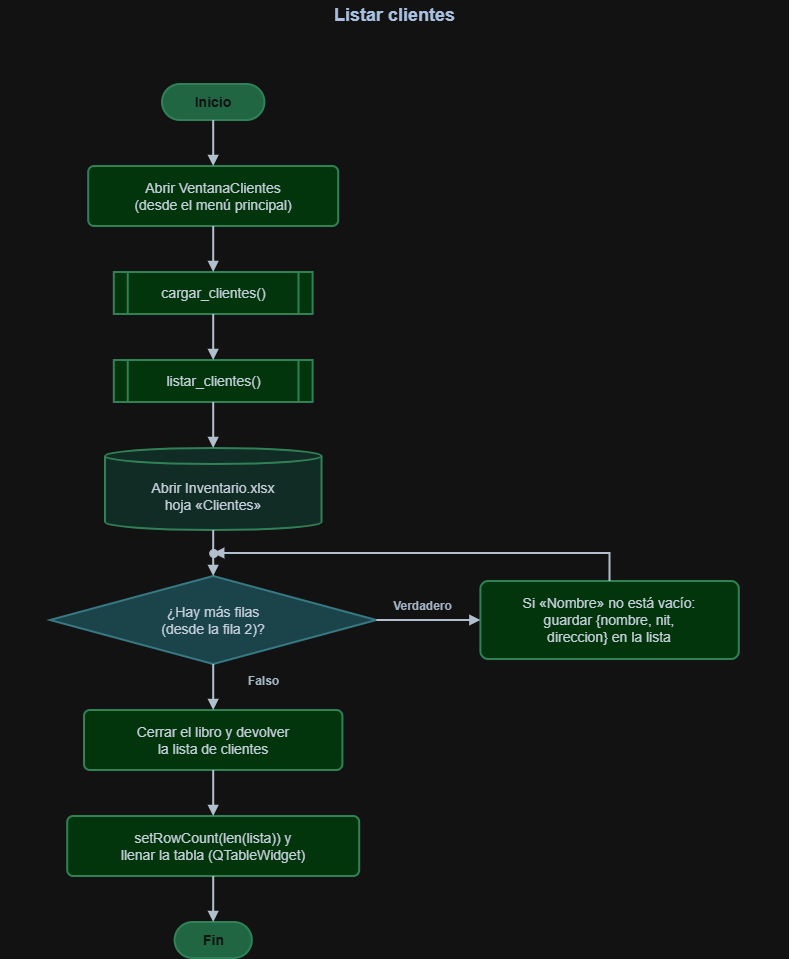

The diagram above was exported from draw.io. Its source (the exported page's mxGraphModel, read from the mxfile embedded in the PNG):
<mxGraphModel dx="1943" dy="994" grid="1" gridSize="10" guides="1" tooltips="1" connect="1" arrows="1" fold="1" page="1" pageScale="1" pageWidth="827" pageHeight="1169" math="0" shadow="0">
  <root>
    <mxCell id="0" />
    <mxCell id="1" parent="0" />
    <mxCell id="Uau9tB3_y88FTXc7tE9Q-52" parent="1" style="text;html=1;align=center;verticalAlign=middle;fontStyle=1;fontSize=18;fontColor=#1F3A5F;" value="Listar clientes" vertex="1">
      <mxGeometry height="30" width="788" y="12" as="geometry" />
    </mxCell>
    <mxCell id="Uau9tB3_y88FTXc7tE9Q-54" parent="1" style="rounded=1;arcSize=50;whiteSpace=wrap;html=1;fillColor=#74C69D;strokeColor=#4FAE7B;strokeWidth=2;fontColor=#FFFFFF;fontSize=14;fontStyle=1;" value="Inicio" vertex="1">
      <mxGeometry height="36" width="102.4" x="162" y="96" as="geometry" />
    </mxCell>
    <mxCell id="Uau9tB3_y88FTXc7tE9Q-55" parent="1" style="rounded=1;arcSize=10;whiteSpace=wrap;html=1;fillColor=#BBF7C6;strokeColor=#4FAE7B;strokeWidth=2;fontColor=#1B2733;fontSize=14;" value="Abrir VentanaClientes&lt;br&gt;(desde el menú principal)" vertex="1">
      <mxGeometry height="60" width="250" x="88.2" y="178" as="geometry" />
    </mxCell>
    <mxCell id="Uau9tB3_y88FTXc7tE9Q-56" parent="1" style="shape=process;size=0.07;whiteSpace=wrap;html=1;fillColor=#BBF7C6;strokeColor=#4FAE7B;strokeWidth=2;fontColor=#1B2733;fontSize=14;" value="cargar_clientes()" vertex="1">
      <mxGeometry height="42" width="198.8" x="113.8" y="284" as="geometry" />
    </mxCell>
    <mxCell id="Uau9tB3_y88FTXc7tE9Q-57" parent="1" style="shape=process;size=0.07;whiteSpace=wrap;html=1;fillColor=#BBF7C6;strokeColor=#4FAE7B;strokeWidth=2;fontColor=#1B2733;fontSize=14;" value="listar_clientes()" vertex="1">
      <mxGeometry height="42" width="198.8" x="113.8" y="372" as="geometry" />
    </mxCell>
    <mxCell id="Uau9tB3_y88FTXc7tE9Q-58" parent="1" style="shape=cylinder3;boundedLbl=1;backgroundOutline=1;size=8;whiteSpace=wrap;html=1;fillColor=#CFEFE6;strokeColor=#4FAE7B;strokeWidth=2;fontColor=#1B2733;fontSize=14;" value="Abrir Inventario.xlsx&lt;br&gt;hoja «Clientes»" vertex="1">
      <mxGeometry height="82" width="216.4" x="105" y="460" as="geometry" />
    </mxCell>
    <mxCell id="Uau9tB3_y88FTXc7tE9Q-59" parent="1" style="rhombus;whiteSpace=wrap;html=1;fillColor=#A8D8DF;strokeColor=#5BA7B3;strokeWidth=2;fontColor=#1B2733;fontSize=14;" value="¿Hay más filas&lt;br&gt;(desde la fila 2)?" vertex="1">
      <mxGeometry height="88" width="326.4" x="50" y="588" as="geometry" />
    </mxCell>
    <mxCell id="Uau9tB3_y88FTXc7tE9Q-60" parent="1" style="rounded=1;arcSize=10;whiteSpace=wrap;html=1;fillColor=#BBF7C6;strokeColor=#4FAE7B;strokeWidth=2;fontColor=#1B2733;fontSize=14;" value="Si «Nombre» no está vacío:&lt;br&gt;guardar {nombre, nit,&lt;br&gt;direccion} en la lista" vertex="1">
      <mxGeometry height="78" width="258.4" x="480.4" y="593" as="geometry" />
    </mxCell>
    <mxCell id="Uau9tB3_y88FTXc7tE9Q-61" parent="1" style="rounded=1;arcSize=10;whiteSpace=wrap;html=1;fillColor=#BBF7C6;strokeColor=#4FAE7B;strokeWidth=2;fontColor=#1B2733;fontSize=14;" value="Cerrar el libro y devolver&lt;br&gt;la lista de clientes" vertex="1">
      <mxGeometry height="60" width="258.4" x="84" y="722" as="geometry" />
    </mxCell>
    <mxCell id="Uau9tB3_y88FTXc7tE9Q-62" parent="1" style="rounded=1;arcSize=10;whiteSpace=wrap;html=1;fillColor=#BBF7C6;strokeColor=#4FAE7B;strokeWidth=2;fontColor=#1B2733;fontSize=14;" value="setRowCount(len(lista)) y&lt;br&gt;llenar la tabla (QTableWidget)" vertex="1">
      <mxGeometry height="60" width="292" x="67.2" y="828" as="geometry" />
    </mxCell>
    <mxCell id="Uau9tB3_y88FTXc7tE9Q-63" parent="1" style="rounded=1;arcSize=50;whiteSpace=wrap;html=1;fillColor=#74C69D;strokeColor=#4FAE7B;strokeWidth=2;fontColor=#FFFFFF;fontSize=14;fontStyle=1;" value="Fin" vertex="1">
      <mxGeometry height="36" width="77.2" x="174.6" y="934" as="geometry" />
    </mxCell>
    <mxCell id="Uau9tB3_y88FTXc7tE9Q-64" edge="1" parent="1" source="Uau9tB3_y88FTXc7tE9Q-54" style="html=1;rounded=0;endFill=1;strokeWidth=2;strokeColor=#2B3A4A;endArrow=block;exitX=0.5000;exitY=1.0000;exitDx=0;exitDy=0;entryX=0.5000;entryY=0.0000;entryDx=0;entryDy=0;" target="Uau9tB3_y88FTXc7tE9Q-55">
      <mxGeometry relative="1" as="geometry" />
    </mxCell>
    <mxCell id="Uau9tB3_y88FTXc7tE9Q-65" edge="1" parent="1" source="Uau9tB3_y88FTXc7tE9Q-55" style="html=1;rounded=0;endFill=1;strokeWidth=2;strokeColor=#2B3A4A;endArrow=block;exitX=0.5000;exitY=1.0000;exitDx=0;exitDy=0;entryX=0.5000;entryY=0.0000;entryDx=0;entryDy=0;" target="Uau9tB3_y88FTXc7tE9Q-56">
      <mxGeometry relative="1" as="geometry" />
    </mxCell>
    <mxCell id="Uau9tB3_y88FTXc7tE9Q-66" edge="1" parent="1" source="Uau9tB3_y88FTXc7tE9Q-56" style="html=1;rounded=0;endFill=1;strokeWidth=2;strokeColor=#2B3A4A;endArrow=block;exitX=0.5000;exitY=1.0000;exitDx=0;exitDy=0;entryX=0.5000;entryY=0.0000;entryDx=0;entryDy=0;" target="Uau9tB3_y88FTXc7tE9Q-57">
      <mxGeometry relative="1" as="geometry" />
    </mxCell>
    <mxCell id="Uau9tB3_y88FTXc7tE9Q-67" edge="1" parent="1" source="Uau9tB3_y88FTXc7tE9Q-57" style="html=1;rounded=0;endFill=1;strokeWidth=2;strokeColor=#2B3A4A;endArrow=block;exitX=0.5000;exitY=1.0000;exitDx=0;exitDy=0;entryX=0.5000;entryY=0.0000;entryDx=0;entryDy=0;" target="Uau9tB3_y88FTXc7tE9Q-58">
      <mxGeometry relative="1" as="geometry" />
    </mxCell>
    <mxCell id="Uau9tB3_y88FTXc7tE9Q-68" edge="1" parent="1" source="Uau9tB3_y88FTXc7tE9Q-58" style="html=1;rounded=0;endFill=1;strokeWidth=2;strokeColor=#2B3A4A;endArrow=block;exitX=0.5000;exitY=1.0000;exitDx=0;exitDy=0;entryX=0.5000;entryY=0.0000;entryDx=0;entryDy=0;" target="Uau9tB3_y88FTXc7tE9Q-59">
      <mxGeometry relative="1" as="geometry" />
    </mxCell>
    <mxCell id="Uau9tB3_y88FTXc7tE9Q-69" edge="1" parent="1" source="Uau9tB3_y88FTXc7tE9Q-59" style="html=1;rounded=0;endFill=1;strokeWidth=2;strokeColor=#2B3A4A;endArrow=block;exitX=1.0000;exitY=0.5000;exitDx=0;exitDy=0;entryX=0.0000;entryY=0.5000;entryDx=0;entryDy=0;" target="Uau9tB3_y88FTXc7tE9Q-60">
      <mxGeometry relative="1" as="geometry" />
    </mxCell>
    <mxCell id="Uau9tB3_y88FTXc7tE9Q-70" parent="1" style="text;html=1;align=center;verticalAlign=middle;fontStyle=1;fontSize=12;fontColor=#33475B;" value="Verdadero" vertex="1">
      <mxGeometry height="20" width="80.2" x="382.3" y="608" as="geometry" />
    </mxCell>
    <mxCell id="Uau9tB3_y88FTXc7tE9Q-71" edge="1" parent="1" source="Uau9tB3_y88FTXc7tE9Q-60" style="html=1;rounded=0;endFill=1;strokeWidth=2;strokeColor=#2B3A4A;endArrow=block;exitX=0.5000;exitY=0.0000;exitDx=0;exitDy=0;">
      <mxGeometry relative="1" as="geometry">
        <Array as="points">
          <mxPoint x="609.6" y="565" />
        </Array>
        <mxPoint x="213.2" y="565" as="targetPoint" />
      </mxGeometry>
    </mxCell>
    <mxCell id="Uau9tB3_y88FTXc7tE9Q-72" edge="1" parent="1" source="Uau9tB3_y88FTXc7tE9Q-59" style="html=1;rounded=0;endFill=1;strokeWidth=2;strokeColor=#2B3A4A;endArrow=block;exitX=0.5000;exitY=1.0000;exitDx=0;exitDy=0;entryX=0.5000;entryY=0.0000;entryDx=0;entryDy=0;" target="Uau9tB3_y88FTXc7tE9Q-61">
      <mxGeometry relative="1" as="geometry" />
    </mxCell>
    <mxCell id="Uau9tB3_y88FTXc7tE9Q-73" parent="1" style="text;html=1;align=center;verticalAlign=middle;fontStyle=1;fontSize=12;fontColor=#33475B;" value="Falso" vertex="1">
      <mxGeometry height="20" width="49" x="238.7" y="683" as="geometry" />
    </mxCell>
    <mxCell id="Uau9tB3_y88FTXc7tE9Q-74" edge="1" parent="1" source="Uau9tB3_y88FTXc7tE9Q-61" style="html=1;rounded=0;endFill=1;strokeWidth=2;strokeColor=#2B3A4A;endArrow=block;exitX=0.5000;exitY=1.0000;exitDx=0;exitDy=0;entryX=0.5000;entryY=0.0000;entryDx=0;entryDy=0;" target="Uau9tB3_y88FTXc7tE9Q-62">
      <mxGeometry relative="1" as="geometry" />
    </mxCell>
    <mxCell id="Uau9tB3_y88FTXc7tE9Q-75" edge="1" parent="1" source="Uau9tB3_y88FTXc7tE9Q-62" style="html=1;rounded=0;endFill=1;strokeWidth=2;strokeColor=#2B3A4A;endArrow=block;exitX=0.5000;exitY=1.0000;exitDx=0;exitDy=0;entryX=0.5000;entryY=0.0000;entryDx=0;entryDy=0;" target="Uau9tB3_y88FTXc7tE9Q-63">
      <mxGeometry relative="1" as="geometry" />
    </mxCell>
    <mxCell id="Uau9tB3_y88FTXc7tE9Q-76" parent="1" style="ellipse;html=1;fillColor=#2B3A4A;strokeColor=#2B3A4A;" value="" vertex="1">
      <mxGeometry height="8" width="8" x="209.2" y="561" as="geometry" />
    </mxCell>
  </root>
</mxGraphModel>